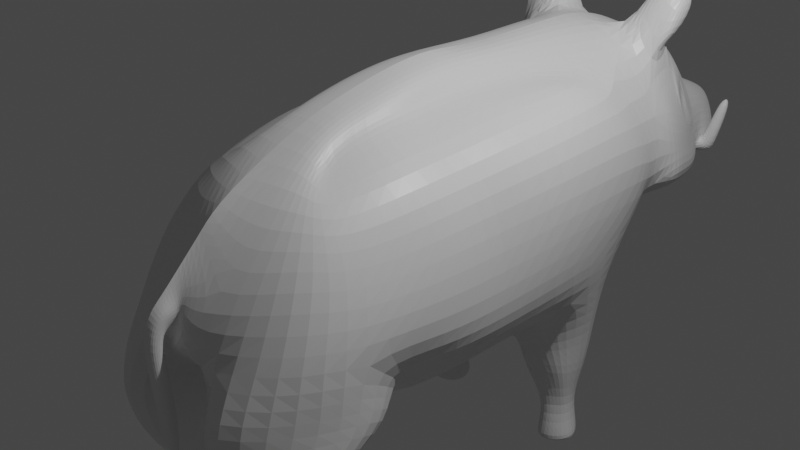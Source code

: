 # Source: pig.blend  (saved by Blender 2.90.8; exported with 4.5.12 LTS)
import bpy
from mathutils import Matrix  # noqa: F401  (used for matrix-valued properties, if any)

bpy.ops.wm.read_factory_settings(use_empty=True)
scene = bpy.context.scene
scene.name = 'Scene'

# ---- collections
col_collection = bpy.data.collections.new('Collection'); scene.collection.children.link(col_collection)

# ---- materials (node trees are filled in below, after node groups)
mat_material = bpy.data.materials.new('Material')
mat_material.alpha_threshold = 0.0
mat_material.use_transparent_shadow = False
mat_material.line_color = (0.0, 0.0, 0.0, 1.0)

# ---- material node trees
mat_material.use_nodes = True; mat_material.node_tree.nodes.clear()
_N = mat_material.node_tree.nodes; _L = mat_material.node_tree.links
n0 = _N.new('ShaderNodeOutputMaterial'); n0.name = 'Material Output'; n0.location = (300, 300)
n1 = _N.new('ShaderNodeBsdfPrincipled'); n1.name = 'Principled BSDF'; n1.location = (10, 300)
n1.distribution = 'GGX'
n1.subsurface_method = 'BURLEY'
n1.inputs[2].default_value = 0.4
n1.inputs[3].default_value = 1.45
n1.inputs[27].default_value = (0.0, 0.0, 0.0, 1.0)
n1.inputs[28].default_value = 1.0
_L.new(n1.outputs[0], n0.inputs[0])
n0.is_active_output = True

# ---- world
world_world = bpy.data.worlds.new('World'); scene.world = world_world
world_world.use_nodes = True; world_world.node_tree.nodes.clear()
_N = world_world.node_tree.nodes; _L = world_world.node_tree.links
n0 = _N.new('ShaderNodeOutputWorld'); n0.name = 'World Output'; n0.location = (300, 300)
n1 = _N.new('ShaderNodeBackground'); n1.name = 'Background'; n1.location = (10, 300)
n1.inputs[0].default_value = (0.05088, 0.05088, 0.05088, 1.0)
_L.new(n1.outputs[0], n0.inputs[0])
n0.is_active_output = True
world_world.color = (0.05088, 0.05088, 0.05088)
world_world.use_sun_shadow = False
world_world.sun_shadow_jitter_overblur = 0.0

# ---- cameras
cam_camera = bpy.data.cameras.new('Camera')
cam_camera.clip_end = 100.0
cam_camera.ortho_scale = 7.314

# ---- lights
light_light = bpy.data.lights.new('Light', 'POINT')
light_light.transmission_factor = 0.0
light_light.energy = 1000.0
light_light.shadow_soft_size = 0.1
light_light.shadow_maximum_resolution = 0.006
light_light.use_absolute_resolution = True

# ---- meshes
me_cube = bpy.data.meshes.new('Cube')
me_cube.from_pydata([(-0.7639, 1.443, 1.343), (-1.078, 2.371, -1.198), (-0.4394, -1.39, 1.065), (-1.082, -0.9721, -0.9475), (-1.344, -0.1629, -0.9214), (0.0, 1.759, -1.553), (-1.267, -1.557, 0.2762), (-1.378, 2.411, 0.3645), (-7.397e-08, -1.229, 1.353), (0.0, -1.66, -1.232), (-0.521, -0.3052, 1.278), (0.0, 1.047, 1.598), (0.0, -0.1501, -1.708), (-1.383, -0.02914, 0.3732), (-2.219e-08, -2.334, 0.6659), (-2.219e-08, -0.1442, 1.639), (-1.181, -0.5365, -0.9655), (0.0, 1.855, -1.51), (-0.9417, -1.64, 0.8531), (-1.18, 2.616, -0.5029), (-0.2842, -1.26, 1.338), (-0.4762, 0.3639, 1.343), (-1.344, 1.41, -0.8759), (-1.424, -1.766, -0.3032), (-1.185, 1.657, 1.263), (-0.2104, -1.413, -1.341), (-0.5043, -0.8553, 1.27), (-0.2569, 1.354, 1.605), (0.0, 2.476, -0.6339), (0.0, 2.403, 1.671), (0.0, -0.948, -1.518), (0.0, 0.7277, -1.752), (-0.431, -0.1384, -1.653), (-1.542, 0.7495, 0.4783), (-1.377, -0.6127, 0.3567), (-1.466, -0.01742, -0.4918), (-1.141, -0.1776, 1.033), (-0.4216, -2.546, 0.1834), (0.0, -2.732, -0.4867), (5.547e-08, -2.118, 0.9014), (5.547e-08, -0.6986, 1.512), (3.698e-09, 0.4016, 1.705), (-0.2987, -0.1518, 1.605), (-0.2872, 0.4216, 1.628), (-0.2638, -2.822, -0.3656), (-1.153, -0.8324, 1.002), (-1.471, -0.8018, -0.4773), (-1.506, 0.913, -0.3874), (-0.5154, 0.9571, -1.592), (-0.6459, -0.7724, -1.603), (-0.2783, 2.249, 1.628), (-0.3038, 2.497, -0.6035), (-1.345, 0.6976, 1.206), (-0.4789, -1.887, 0.9503), (-0.288, -0.6848, 1.485), (-0.6909, 1.655, -3.073), (-0.9818, 1.912, -3.088), (-1.163, 1.687, -2.986), (-0.8172, 1.513, -3.042), (-1.166, -1.89, -2.04), (-1.22, -2.272, -2.105), (-0.7023, -2.159, -2.133), (-0.755, -2.299, -2.358), (-0.7411, 1.33, -2.069), (-0.4843, 1.449, -2.228), (-1.015, 2.161, -2.222), (-1.097, 1.621, -2.103), (-0.4361, -2.932, -1.564), (-0.4681, -1.722, -1.565), (-1.251, -2.023, -1.494), (-1.437, -2.065, -1.255), (-0.3204, -1.535, -1.477), (-1.442, -1.61, -0.937), (-0.3354, -3.272, -0.7936), (-1.224, -1.075, -1.249), (-0.582, -2.708, -1.882), (-1.194, -1.96, -1.713), (-0.5792, -1.959, -1.905), (-1.212, -2.364, -1.659), (-0.2523, 1.64, -1.823), (-1.134, 1.56, -1.635), (-0.5757, 1.198, -1.681), (-1.049, 2.295, -1.692), (-0.856, 1.515, -2.565), (-0.9209, 1.96, -2.599), (-0.7264, 1.628, -2.592), (-1.028, 1.699, -2.574), (-1.263, -1.682, -2.447), (-1.24, -2.0, -2.622), (-0.8555, -1.837, -2.48), (-0.8595, -2.052, -2.697), (-1.406, -1.331, -3.083), (-1.215, -1.744, -3.094), (-1.03, -1.336, -3.087), (-0.9785, -1.703, -3.063), (-0.265, 2.175, -1.413), (-0.3618, -1.325, 1.201), (-0.9632, -0.1702, -1.313), (-1.016, -2.087, 0.4474), (-0.667, -1.102, -1.082), (-0.5427, 1.25, 1.353), (-1.232, 2.812, 0.05536), (-0.4098, -0.2285, 1.441), (-0.3817, 0.3927, 1.486), (-1.175, -2.439, -0.3531), (-0.935, 0.9628, -1.199), (-0.9738, -0.6881, -1.209), (-0.9429, 2.269, 1.229), (-0.8014, 2.667, -0.586), (-0.7103, -1.763, 0.9017), (-0.3962, -0.77, 1.378), (-0.6725, 1.853, -3.047), (-1.006, 1.571, -3.053), (-0.9278, -1.897, -2.104), (-1.033, -2.257, -2.289), (-1.017, 1.417, -2.019), (-0.5204, 1.941, -2.23), (-0.8598, -1.749, -1.568), (-1.151, -2.721, -1.333), (-1.169, -2.628, -0.8597), (-0.8093, -1.361, -1.29), (-0.8584, -1.936, -1.744), (-1.041, -2.492, -1.898), (-0.3643, 1.967, -1.817), (-0.9098, 1.277, -1.642), (-0.9515, 1.64, -2.592), (-0.7259, 1.837, -2.617), (-1.044, -1.647, -2.448), (-1.055, -2.053, -2.656), (-1.205, -1.265, -3.026), (-1.101, -1.775, -3.082), (-0.8088, 1.41, -3.065), (-1.01, 2.029, -2.988), (-0.6086, 1.635, -3.116), (-1.163, 1.687, -2.986), (-1.091, 1.474, -3.011), (-0.5802, 1.941, -3.026), (-1.215, -1.744, -3.094), (-0.9785, -1.703, -3.063), (-1.406, -1.331, -3.083), (-1.03, -1.336, -3.087), (-1.205, -1.265, -3.026), (-1.101, -1.775, -3.082), (3.698e-09, -2.55, 0.4422), (-0.1482, -2.617, 0.2359), (0.0, -2.746, -0.3346), (-0.1718, -2.743, -0.03874), (0.0, -2.701, 0.2845), (-0.1075, -2.699, 0.1308), (0.0, -2.743, -0.2249), (-0.1151, -2.694, -0.00552), (0.0, -2.82, 0.1713), (-0.1156, -2.813, 0.09787), (0.0, -2.791, -0.1806), (-0.08885, -2.756, -0.02716), (0.0, -2.936, 0.05881), (-0.0838, -2.923, 0.006416), (0.0, -2.807, -0.1984), (-0.09412, -2.83, -0.0736), (0.0, -3.013, -0.2181), (-0.07032, -2.992, -0.2353), (0.0, -2.825, -0.2702), (-0.08625, -2.881, -0.2422), (0.0, -2.974, -0.6761), (-0.06337, -2.92, -0.6697), (0.0, -2.781, -0.6913), (-0.05506, -2.846, -0.6626), (0.0, -2.922, -1.128), (-0.0276, -2.848, -1.106), (0.0, -2.747, -1.168), (-0.02333, -2.764, -1.142), (0.0, 4.221, 0.6376), (-0.5278, 4.33, 0.1627), (0.0, 4.134, -0.5882), (0.0, 3.813, 1.13), (-0.4131, 3.798, 1.183), (-0.5741, 4.214, -0.433), (-1.002, 3.69, 0.02681), (-0.9524, 3.307, 0.9921), (-0.8136, 3.682, -0.3967), (0.0, 3.084, -0.6731), (-0.4232, 2.951, -0.6109), (-0.9001, 3.042, -0.3801), (-1.206, 3.01, 0.1756), (0.0, 2.877, 1.593), (-0.4551, 2.905, 1.516), (-0.8885, 2.793, 1.205), (0.0, 5.347, 0.06877), (-0.2256, 5.273, -0.07098), (0.0, 4.957, -0.5312), (-0.3363, 4.954, -0.4327), (-0.5547, 3.572, -0.5444), (-1.084, 3.431, 0.1787), (-0.2554, 4.264, 0.6574), (0.0, 3.956, 0.926), (-0.7779, 4.124, 0.09723), (0.0, 4.745, 0.4161), (-0.2748, 3.783, 1.122), (-0.5213, 3.686, 1.146), (-0.4357, 4.115, 0.8053), (-0.3076, 4.167, -0.5802), (-0.7178, 4.019, -0.4173), (-0.6539, 4.296, -0.2642), (-1.047, 3.807, -0.2739), (-0.997, 3.594, 0.3138), (0.0, 3.367, 1.422), (-0.7777, 3.143, 1.395), (0.0, 3.609, -0.6306), (-0.8869, 3.287, -0.4134), (-0.4492, 3.385, 1.391), (-0.6504, 2.864, 1.381), (-0.597, 3.014, -0.5093), (-1.268, 3.045, -0.1545), (-0.2116, 3.018, -0.642), (-0.2258, 2.891, 1.554), (-1.133, 2.962, 0.6927), (-0.08416, 5.342, 0.06394), (0.0, 5.28, -0.3775), (-0.1911, 4.992, -0.4988), (-0.3189, 5.23, -0.326), (-0.4191, 4.744, 0.1996), (-0.4214, 4.634, -0.4223), (0.0, 4.675, -0.5726), (-0.1813, 4.707, 0.4283), (-0.2448, 4.595, -0.6044), (-0.1233, 5.289, -0.3353), (-0.6147, 3.224, 1.411), (-0.6708, 3.551, -0.4515), (-0.8779, 4.126, -0.2572), (-0.6348, 4.199, 0.4072), (-0.2733, 4.04, 0.8642), (-0.4616, 4.715, -0.2348), (-1.179, 3.394, -0.2241), (-0.2586, 3.613, -0.6049), (-0.2542, 3.359, 1.399), (-1.111, 3.206, 0.5139), (0.0, -2.893, -1.472), (-0.05588, -2.873, -1.494), (0.0, -2.773, -1.498), (-0.06829, -2.789, -1.5), (0.0, 5.34, 0.1682), (-0.2921, 5.266, -0.01283), (-0.3875, 4.938, -0.5474), (0.0, 4.808, -0.5903), (-0.1332, 5.336, 0.1533), (-0.2227, 4.842, -0.5585), (-0.4554, 5.19, -0.3525), (-0.7427, 3.444, 1.114), (-1.059, 3.315, 0.5734), (-0.8577, 3.974, 0.1093), (-0.4823, 3.998, 0.8624), (-0.8804, 3.496, 0.783), (-0.6106, 3.785, 0.9532), (-0.9097, 3.62, 0.4645), (-0.6678, 4.009, 0.4826), (-0.7812, 3.587, 0.9762), (-0.9061, 3.503, 0.5974), (-0.885, 3.781, 0.407), (-0.6174, 3.91, 0.7597), (-0.8253, 3.617, 0.724), (-0.707, 3.744, 0.7986), (-0.8381, 3.671, 0.5844), (-0.7321, 3.842, 0.5923), (-0.7818, 3.657, 0.8087), (-0.8366, 3.62, 0.6427), (-0.8273, 3.742, 0.5592), (-0.71, 3.798, 0.7138), (-0.8, 3.624, 0.7299), (-0.6817, 3.75, 0.8045), (-0.8128, 3.678, 0.5903), (-0.7068, 3.849, 0.5982), (-0.7565, 3.664, 0.8146), (-0.8112, 3.627, 0.6486), (-0.802, 3.749, 0.5651), (-0.6847, 3.805, 0.7197), (-0.5485, 4.721, -0.4286), (-0.4581, 4.716, -0.2756), (-0.6118, 4.904, -0.5), (-0.446, 4.982, -0.373), (-0.5936, 4.746, -0.3376), (-0.4629, 4.861, -0.2094), (-0.6776, 4.869, -0.3198), (-0.4735, 4.998, -0.3232), (-0.6578, 4.898, 0.2689), (-0.5504, 4.957, 0.2313), (-0.7505, 5.005, 0.2483), (-0.65, 5.074, 0.2627), (-0.6344, 3.241, 2.106), (-0.9292, 3.173, 2.058), (-0.9497, 3.455, 1.987), (-0.6831, 3.655, 1.996), (-0.7889, 3.145, 2.204), (-0.8564, 3.462, 2.122), (-1.031, 2.891, 1.471), (-1.019, 3.237, 1.474), (-1.037, 3.175, 1.862), (-1.012, 3.51, 1.847), (-0.1274, 5.056, -0.2155), (-0.2768, 5.016, -0.1858), (-0.1007, 5.092, 0.05709), (-0.1973, 5.045, -0.03504)], [], [(110, 26, 2, 96), (109, 96, 2, 18), (52, 21, 0, 24), (235, 206, 178, 248, 204), (50, 27, 11, 29), (49, 30, 9, 25), (48, 31, 12, 32), (47, 33, 7, 19), (46, 34, 13, 35), (45, 26, 10, 36), (104, 98, 6, 23), (103, 21, 10, 102), (41, 43, 42, 15), (11, 27, 43, 41), (100, 0, 21, 103), (77, 75, 62, 61), (9, 38, 44, 25), (37, 44, 146, 144), (34, 45, 36, 13), (6, 18, 45, 34), (18, 2, 26, 45), (16, 46, 35, 4), (3, 23, 46, 16), (23, 6, 34, 46), (22, 47, 19, 1), (4, 35, 47, 22), (35, 13, 33, 47), (133, 131, 58, 55), (105, 48, 32, 97), (17, 5, 31, 48), (106, 49, 25, 99), (97, 32, 49, 106), (32, 12, 30, 49), (234, 205, 174, 197), (233, 191, 176, 200), (107, 100, 27, 50), (17, 51, 28, 5), (95, 108, 51, 17), (232, 192, 177, 203), (33, 52, 24, 7), (13, 36, 52, 33), (36, 10, 21, 52), (98, 109, 18, 6), (14, 39, 53, 37), (39, 8, 20, 53), (40, 54, 20, 8), (15, 42, 54, 40), (102, 10, 26, 110), (111, 55, 58, 112), (134, 132, 56, 57), (136, 133, 55, 111), (135, 134, 57, 112), (113, 61, 89, 127), (78, 76, 59, 60), (122, 78, 60, 114), (121, 77, 61, 113), (124, 80, 66, 115), (123, 79, 64, 116), (80, 82, 65, 66), (79, 81, 63, 64), (120, 71, 68, 117), (119, 72, 70, 118), (72, 74, 69, 70), (71, 73, 67, 68), (25, 44, 73, 71), (23, 3, 74, 72), (104, 23, 72, 119), (99, 25, 71, 120), (117, 68, 77, 121), (118, 70, 78, 122), (70, 69, 76, 78), (68, 67, 75, 77), (17, 48, 81, 79), (22, 1, 82, 80), (95, 17, 79, 123), (105, 22, 80, 124), (115, 66, 86, 125), (116, 64, 85, 126), (66, 65, 84, 86), (64, 63, 83, 85), (142, 137, 92, 130), (114, 60, 88, 128), (60, 59, 87, 88), (61, 62, 90, 89), (129, 130, 92, 91), (137, 139, 91, 92), (140, 138, 94, 93), (141, 140, 93, 129), (139, 141, 129, 91), (93, 94, 130, 129), (62, 114, 128, 90), (138, 142, 130, 94), (65, 116, 126, 84), (63, 115, 125, 83), (48, 105, 124, 81), (1, 95, 123, 82), (67, 118, 122, 75), (69, 117, 121, 76), (3, 99, 120, 74), (44, 104, 119, 73), (73, 119, 118, 67), (74, 120, 117, 69), (82, 123, 116, 65), (81, 124, 115, 63), (76, 121, 113, 59), (75, 122, 114, 62), (59, 113, 127, 87), (131, 135, 112, 58), (132, 136, 111, 56), (56, 111, 112, 57), (42, 102, 110, 54), (37, 53, 109, 98), (19, 7, 101, 108), (1, 19, 108, 95), (24, 0, 100, 107), (7, 24, 107, 101), (4, 97, 106, 16), (16, 106, 99, 3), (22, 105, 97, 4), (27, 100, 103, 43), (43, 103, 102, 42), (44, 37, 98, 104), (53, 20, 96, 109), (54, 110, 96, 20), (84, 126, 136, 132), (83, 125, 135, 131), (125, 86, 134, 135), (126, 85, 133, 136), (86, 84, 132, 134), (85, 83, 131, 133), (90, 128, 142, 138), (87, 127, 141, 139), (127, 89, 140, 141), (89, 90, 138, 140), (88, 87, 139, 137), (128, 88, 137, 142), (146, 145, 149, 150), (14, 37, 144, 143), (44, 38, 145, 146), (150, 149, 153, 154), (143, 144, 148, 147), (144, 146, 150, 148), (152, 154, 158, 156), (147, 148, 152, 151), (148, 150, 154, 152), (156, 158, 162, 160), (154, 153, 157, 158), (151, 152, 156, 155), (162, 161, 165, 166), (158, 157, 161, 162), (155, 156, 160, 159), (166, 165, 169, 170), (159, 160, 164, 163), (160, 162, 166, 164), (170, 169, 238, 239), (163, 164, 168, 167), (164, 166, 170, 168), (246, 241, 188, 219), (230, 197, 174, 194), (229, 250, 198, 175, 199), (228, 195, 172, 202), (227, 208, 179, 201), (226, 209, 175, 198), (107, 50, 185, 210, 186), (51, 108, 182, 211, 181), (108, 101, 183, 212, 182), (28, 51, 181, 213, 180), (50, 29, 184, 214, 185), (101, 107, 186, 215, 183), (225, 216, 187, 217), (245, 242, 190, 218), (244, 240, 187, 216), (241, 244, 216, 188), (172, 193, 223, 220), (193, 171, 196, 223), (243, 245, 218, 189), (173, 200, 224, 222), (200, 176, 221, 224), (218, 225, 217, 189), (190, 219, 225, 218), (188, 216, 299, 300), (206, 226, 198, 247, 178), (209, 226, 292, 290), (185, 209, 290, 287), (191, 227, 201, 176), (181, 211, 227, 191), (211, 182, 208, 227), (201, 228, 202, 176), (179, 203, 228, 201), (203, 177, 195, 228), (195, 229, 199, 172), (177, 204, 249, 229, 195), (198, 250, 258, 252), (193, 230, 194, 171), (172, 199, 230, 193), (199, 175, 197, 230), (242, 246, 219, 190), (176, 202, 231, 221), (202, 172, 220, 231), (208, 232, 203, 179), (182, 212, 232, 208), (212, 183, 192, 232), (207, 233, 200, 173), (180, 213, 233, 207), (213, 181, 191, 233), (209, 234, 197, 175), (185, 214, 234, 209), (214, 184, 205, 234), (192, 235, 204, 177), (183, 215, 235, 192), (215, 186, 206, 235), (238, 236, 237, 239), (168, 170, 239, 237), (167, 168, 237, 236), (246, 242, 277, 278), (222, 224, 245, 243), (220, 223, 244, 241), (223, 196, 240, 244), (224, 221, 242, 245), (231, 220, 241, 246), (178, 247, 255, 251), (249, 204, 253, 257), (247, 198, 252, 255), (248, 178, 251, 256), (250, 229, 254, 258), (204, 248, 256, 253), (229, 249, 257, 254), (253, 256, 264, 261), (265, 261, 269, 273), (258, 254, 262, 266), (252, 258, 266, 260), (256, 251, 259, 264), (255, 252, 260, 263), (254, 257, 265, 262), (257, 253, 261, 265), (251, 255, 263, 259), (270, 273, 269, 272, 267, 271, 268, 274), (259, 263, 271, 267), (261, 264, 272, 269), (266, 262, 270, 274), (260, 266, 274, 268), (264, 259, 267, 272), (263, 260, 268, 271), (262, 265, 273, 270), (278, 277, 281, 282), (242, 221, 275, 277), (221, 231, 276, 275), (231, 246, 278, 276), (280, 282, 286, 284), (275, 276, 280, 279), (276, 278, 282, 280), (277, 275, 279, 281), (283, 284, 286, 285), (281, 279, 283, 285), (282, 281, 285, 286), (279, 280, 284, 283), (288, 291, 292, 289), (291, 287, 290, 292), (210, 185, 287, 291), (186, 288, 295, 293), (226, 206, 289, 292), (186, 210, 291, 288), (294, 293, 295, 296), (288, 289, 296, 295), (206, 186, 293, 294), (289, 206, 294, 296), (298, 300, 299, 297), (216, 225, 297, 299), (225, 219, 298, 297), (219, 188, 300, 298)])
_uv = me_cube.uv_layers.new(name='UVMap')
_uv.uv.foreach_set('vector', [0.8438, 0.6875, 0.875, 0.6875, 0.875, 0.75, 0.8438, 0.75, 0.5625, 0.9688, 0.625, 0.9688, 0.625, 1.0, 0.5625, 1.0, 0.5625, 0.1875, 0.625, 0.1875, 0.625, 0.25, 0.5625, 0.25, 0.5312, 0.2812, 0.5625, 0.2812, 0.5625, 0.2812, 0.5469, 0.2812, 0.5312, 0.2812, 0.5625, 0.3125, 0.625, 0.3125, 0.625, 0.375, 0.5625, 0.375, 0.1875, 0.6875, 0.25, 0.6875, 0.25, 0.75, 0.1875, 0.75, 0.1875, 0.5625, 0.25, 0.5625, 0.25, 0.625, 0.1875, 0.625, 0.4375, 0.1875, 0.5, 0.1875, 0.5, 0.25, 0.4375, 0.25, 0.4375, 0.0625, 0.5, 0.0625, 0.5, 0.125, 0.4375, 0.125, 0.5625, 0.0625, 0.625, 0.0625, 0.625, 0.125, 0.5625, 0.125, 0.4375, 0.9688, 0.5, 0.9688, 0.5, 1.0, 0.4375, 1.0, 0.8438, 0.5625, 0.875, 0.5625, 0.875, 0.625, 0.8438, 0.625, 0.75, 0.5625, 0.8125, 0.5625, 0.8125, 0.625, 0.75, 0.625, 0.75, 0.5, 0.8125, 0.5, 0.8125, 0.5625, 0.75, 0.5625, 0.8438, 0.5, 0.875, 0.5, 0.875, 0.5625, 0.8438, 0.5625, 0.375, 0.9375, 0.4375, 0.9375, 0.4375, 0.9375, 0.375, 0.9375, 0.375, 0.875, 0.4375, 0.875, 0.4375, 0.9375, 0.375, 0.9375, 0.5, 0.9375, 0.4375, 0.9375, 0.4375, 0.9375, 0.5, 0.9375, 0.5, 0.0625, 0.5625, 0.0625, 0.5625, 0.125, 0.5, 0.125, 0.5, 0.0, 0.5625, 0.0, 0.5625, 0.0625, 0.5, 0.0625, 0.5625, 0.0, 0.625, 0.0, 0.625, 0.0625, 0.5625, 0.0625, 0.375, 0.0625, 0.4375, 0.0625, 0.4375, 0.125, 0.375, 0.125, 0.375, 0.0, 0.4375, 0.0, 0.4375, 0.0625, 0.375, 0.0625, 0.4375, 0.0, 0.5, 0.0, 0.5, 0.0625, 0.4375, 0.0625, 0.375, 0.1875, 0.4375, 0.1875, 0.4375, 0.25, 0.375, 0.25, 0.375, 0.125, 0.4375, 0.125, 0.4375, 0.1875, 0.375, 0.1875, 0.4375, 0.125, 0.5, 0.125, 0.5, 0.1875, 0.4375, 0.1875, 0.1875, 0.5, 0.1875, 0.5625, 0.1875, 0.5625, 0.1875, 0.5, 0.1562, 0.5625, 0.1875, 0.5625, 0.1875, 0.625, 0.1562, 0.625, 0.1875, 0.5, 0.25, 0.5, 0.25, 0.5625, 0.1875, 0.5625, 0.1562, 0.6875, 0.1875, 0.6875, 0.1875, 0.75, 0.1562, 0.75, 0.1562, 0.625, 0.1875, 0.625, 0.1875, 0.6875, 0.1562, 0.6875, 0.1875, 0.625, 0.25, 0.625, 0.25, 0.6875, 0.1875, 0.6875, 0.5625, 0.3438, 0.5625, 0.375, 0.5625, 0.375, 0.5625, 0.3438, 0.4375, 0.3438, 0.4375, 0.3125, 0.4375, 0.3125, 0.4375, 0.3438, 0.5625, 0.2812, 0.625, 0.2812, 0.625, 0.3125, 0.5625, 0.3125, 0.375, 0.3125, 0.4375, 0.3125, 0.4375, 0.375, 0.375, 0.375, 0.375, 0.2812, 0.4375, 0.2812, 0.4375, 0.3125, 0.375, 0.3125, 0.4688, 0.2812, 0.5, 0.2812, 0.5, 0.2812, 0.4688, 0.2812, 0.5, 0.1875, 0.5625, 0.1875, 0.5625, 0.25, 0.5, 0.25, 0.5, 0.125, 0.5625, 0.125, 0.5625, 0.1875, 0.5, 0.1875, 0.5625, 0.125, 0.625, 0.125, 0.625, 0.1875, 0.5625, 0.1875, 0.5, 0.9688, 0.5625, 0.9688, 0.5625, 1.0, 0.5, 1.0, 0.5, 0.875, 0.5625, 0.875, 0.5625, 0.9375, 0.5, 0.9375, 0.5625, 0.875, 0.625, 0.875, 0.625, 0.9375, 0.5625, 0.9375, 0.75, 0.6875, 0.8125, 0.6875, 0.8125, 0.75, 0.75, 0.75, 0.75, 0.625, 0.8125, 0.625, 0.8125, 0.6875, 0.75, 0.6875, 0.8438, 0.625, 0.875, 0.625, 0.875, 0.6875, 0.8438, 0.6875, 0.1562, 0.5, 0.1875, 0.5, 0.1875, 0.5625, 0.1562, 0.5625, 0.375, 0.1875, 0.375, 0.25, 0.375, 0.25, 0.375, 0.1875, 0.375, 0.2812, 0.375, 0.3125, 0.375, 0.3125, 0.375, 0.2812, 0.1562, 0.5625, 0.125, 0.5625, 0.125, 0.5625, 0.1562, 0.5625, 0.1562, 0.75, 0.1875, 0.75, 0.1875, 0.75, 0.1562, 0.75, 0.4375, 0.0, 0.375, 0.0, 0.375, 0.0, 0.4375, 0.0, 0.4375, 0.9688, 0.4375, 1.0, 0.4375, 1.0, 0.4375, 0.9688, 0.1562, 0.75, 0.1875, 0.75, 0.1875, 0.75, 0.1562, 0.75, 0.1562, 0.5625, 0.125, 0.5625, 0.125, 0.5625, 0.1562, 0.5625, 0.375, 0.2812, 0.375, 0.3125, 0.375, 0.3125, 0.375, 0.2812, 0.375, 0.1875, 0.375, 0.25, 0.375, 0.25, 0.375, 0.1875, 0.1875, 0.5, 0.1875, 0.5625, 0.1875, 0.5625, 0.1875, 0.5, 0.1562, 0.75, 0.1875, 0.75, 0.1875, 0.75, 0.1562, 0.75, 0.4375, 0.9688, 0.4375, 1.0, 0.4375, 1.0, 0.4375, 0.9688, 0.4375, 0.0, 0.375, 0.0, 0.375, 0.0, 0.4375, 0.0, 0.375, 0.9375, 0.4375, 0.9375, 0.4375, 0.9375, 0.375, 0.9375, 0.375, 0.9375, 0.4375, 0.9375, 0.4375, 0.9375, 0.375, 0.9375, 0.4375, 0.0, 0.375, 0.0, 0.375, 0.0, 0.4375, 0.0, 0.4375, 0.9688, 0.4375, 1.0, 0.4375, 1.0, 0.4375, 0.9688, 0.1562, 0.75, 0.1875, 0.75, 0.1875, 0.75, 0.1562, 0.75, 0.1562, 0.75, 0.1875, 0.75, 0.1875, 0.75, 0.1562, 0.75, 0.4375, 0.9688, 0.4375, 1.0, 0.4375, 1.0, 0.4375, 0.9688, 0.4375, 0.0, 0.375, 0.0, 0.375, 0.0, 0.4375, 0.0, 0.375, 0.9375, 0.4375, 0.9375, 0.4375, 0.9375, 0.375, 0.9375, 0.1875, 0.5, 0.1875, 0.5625, 0.1875, 0.5625, 0.1875, 0.5, 0.375, 0.1875, 0.375, 0.25, 0.375, 0.25, 0.375, 0.1875, 0.375, 0.2812, 0.375, 0.3125, 0.375, 0.3125, 0.375, 0.2812, 0.1562, 0.5625, 0.125, 0.5625, 0.125, 0.5625, 0.1562, 0.5625, 0.1562, 0.5625, 0.125, 0.5625, 0.125, 0.5625, 0.1562, 0.5625, 0.375, 0.2812, 0.375, 0.3125, 0.375, 0.3125, 0.375, 0.2812, 0.375, 0.1875, 0.375, 0.25, 0.375, 0.25, 0.375, 0.1875, 0.1875, 0.5, 0.1875, 0.5625, 0.1875, 0.5625, 0.1875, 0.5, 0.4375, 0.9688, 0.4375, 1.0, 0.4375, 1.0, 0.4375, 0.9688, 0.4375, 0.9688, 0.4375, 1.0, 0.4375, 1.0, 0.4375, 0.9688, 0.4375, 0.0, 0.375, 0.0, 0.375, 0.0, 0.4375, 0.0, 0.375, 0.9375, 0.4375, 0.9375, 0.4375, 0.9375, 0.375, 0.9375, 0.375, 0.9688, 0.4375, 0.9688, 0.4375, 1.0, 0.375, 1.0, 0.4375, 0.0, 0.375, 0.0, 0.375, 0.0, 0.4375, 0.0, 0.375, 0.9375, 0.4375, 0.9375, 0.4375, 0.9375, 0.375, 0.9375, 0.1562, 0.75, 0.1875, 0.75, 0.1875, 0.75, 0.1562, 0.75, 0.125, 0.75, 0.1562, 0.75, 0.1562, 0.75, 0.125, 0.75, 0.375, 0.9375, 0.4375, 0.9375, 0.4375, 0.9688, 0.375, 0.9688, 0.4375, 0.9375, 0.4375, 0.9688, 0.4375, 0.9688, 0.4375, 0.9375, 0.4375, 0.9375, 0.4375, 0.9688, 0.4375, 0.9688, 0.4375, 0.9375, 0.375, 0.25, 0.375, 0.2812, 0.375, 0.2812, 0.375, 0.25, 0.1875, 0.5625, 0.1562, 0.5625, 0.1562, 0.5625, 0.1875, 0.5625, 0.1875, 0.5625, 0.1562, 0.5625, 0.1562, 0.5625, 0.1875, 0.5625, 0.375, 0.25, 0.375, 0.2812, 0.375, 0.2812, 0.375, 0.25, 0.4375, 0.9375, 0.4375, 0.9688, 0.4375, 0.9688, 0.4375, 0.9375, 0.125, 0.75, 0.1562, 0.75, 0.1562, 0.75, 0.125, 0.75, 0.125, 0.75, 0.1562, 0.75, 0.1562, 0.75, 0.125, 0.75, 0.4375, 0.9375, 0.4375, 0.9688, 0.4375, 0.9688, 0.4375, 0.9375, 0.4375, 0.9375, 0.4375, 0.9688, 0.4375, 0.9688, 0.4375, 0.9375, 0.125, 0.75, 0.1562, 0.75, 0.1562, 0.75, 0.125, 0.75, 0.375, 0.25, 0.375, 0.2812, 0.375, 0.2812, 0.375, 0.25, 0.1875, 0.5625, 0.1562, 0.5625, 0.1562, 0.5625, 0.1875, 0.5625, 0.125, 0.75, 0.1562, 0.75, 0.1562, 0.75, 0.125, 0.75, 0.4375, 0.9375, 0.4375, 0.9688, 0.4375, 0.9688, 0.4375, 0.9375, 0.125, 0.75, 0.1562, 0.75, 0.1562, 0.75, 0.125, 0.75, 0.1875, 0.5625, 0.1562, 0.5625, 0.1562, 0.5625, 0.1875, 0.5625, 0.375, 0.25, 0.375, 0.2812, 0.375, 0.2812, 0.375, 0.25, 0.125, 0.5, 0.1562, 0.5, 0.1562, 0.5625, 0.125, 0.5625, 0.8125, 0.625, 0.8438, 0.625, 0.8438, 0.6875, 0.8125, 0.6875, 0.5, 0.9375, 0.5625, 0.9375, 0.5625, 0.9688, 0.5, 0.9688, 0.4375, 0.25, 0.5, 0.25, 0.5, 0.2812, 0.4375, 0.2812, 0.375, 0.25, 0.4375, 0.25, 0.4375, 0.2812, 0.375, 0.2812, 0.5625, 0.25, 0.625, 0.25, 0.625, 0.2812, 0.5625, 0.2812, 0.5, 0.25, 0.5625, 0.25, 0.5625, 0.2812, 0.5, 0.2812, 0.125, 0.625, 0.1562, 0.625, 0.1562, 0.6875, 0.125, 0.6875, 0.125, 0.6875, 0.1562, 0.6875, 0.1562, 0.75, 0.125, 0.75, 0.125, 0.5625, 0.1562, 0.5625, 0.1562, 0.625, 0.125, 0.625, 0.8125, 0.5, 0.8438, 0.5, 0.8438, 0.5625, 0.8125, 0.5625, 0.8125, 0.5625, 0.8438, 0.5625, 0.8438, 0.625, 0.8125, 0.625, 0.4375, 0.9375, 0.5, 0.9375, 0.5, 0.9688, 0.4375, 0.9688, 0.5625, 0.9375, 0.625, 0.9375, 0.625, 0.9688, 0.5625, 0.9688, 0.8125, 0.6875, 0.8438, 0.6875, 0.8438, 0.75, 0.8125, 0.75, 0.375, 0.25, 0.375, 0.2812, 0.375, 0.2812, 0.375, 0.25, 0.1875, 0.5625, 0.1562, 0.5625, 0.1562, 0.5625, 0.1875, 0.5625, 0.1562, 0.5625, 0.125, 0.5625, 0.125, 0.5625, 0.1562, 0.5625, 0.375, 0.2812, 0.375, 0.3125, 0.375, 0.3125, 0.375, 0.2812, 0.375, 0.1875, 0.375, 0.25, 0.375, 0.25, 0.375, 0.1875, 0.1875, 0.5, 0.1875, 0.5625, 0.1875, 0.5625, 0.1875, 0.5, 0.4375, 0.9375, 0.4375, 0.9688, 0.4375, 0.9688, 0.4375, 0.9375, 0.125, 0.75, 0.1562, 0.75, 0.1562, 0.75, 0.125, 0.75, 0.1562, 0.75, 0.1875, 0.75, 0.1875, 0.75, 0.1562, 0.75, 0.375, 0.9375, 0.4375, 0.9375, 0.4375, 0.9375, 0.375, 0.9375, 0.4375, 0.0, 0.375, 0.0, 0.375, 0.0, 0.4375, 0.0, 0.4375, 0.9688, 0.4375, 1.0, 0.4375, 1.0, 0.4375, 0.9688, 0.4375, 0.9375, 0.4375, 0.875, 0.4375, 0.875, 0.4375, 0.9375, 0.5, 0.875, 0.5, 0.9375, 0.5, 0.9375, 0.5, 0.875, 0.4375, 0.9375, 0.4375, 0.875, 0.4375, 0.875, 0.4375, 0.9375, 0.4375, 0.9375, 0.4375, 0.875, 0.4375, 0.875, 0.4375, 0.9375, 0.5, 0.875, 0.5, 0.9375, 0.5, 0.9375, 0.5, 0.875, 0.5, 0.9375, 0.4375, 0.9375, 0.4375, 0.9375, 0.5, 0.9375, 0.5, 0.9375, 0.4375, 0.9375, 0.4375, 0.9375, 0.5, 0.9375, 0.5, 0.875, 0.5, 0.9375, 0.5, 0.9375, 0.5, 0.875, 0.5, 0.9375, 0.4375, 0.9375, 0.4375, 0.9375, 0.5, 0.9375, 0.5, 0.9375, 0.4375, 0.9375, 0.4375, 0.9375, 0.5, 0.9375, 0.4375, 0.9375, 0.4375, 0.875, 0.4375, 0.875, 0.4375, 0.9375, 0.5, 0.875, 0.5, 0.9375, 0.5, 0.9375, 0.5, 0.875, 0.4375, 0.9375, 0.4375, 0.875, 0.4375, 0.875, 0.4375, 0.9375, 0.4375, 0.9375, 0.4375, 0.875, 0.4375, 0.875, 0.4375, 0.9375, 0.5, 0.875, 0.5, 0.9375, 0.5, 0.9375, 0.5, 0.875, 0.4375, 0.9375, 0.4375, 0.875, 0.4375, 0.875, 0.4375, 0.9375, 0.5, 0.875, 0.5, 0.9375, 0.5, 0.9375, 0.5, 0.875, 0.5, 0.9375, 0.4375, 0.9375, 0.4375, 0.9375, 0.5, 0.9375, 0.4375, 0.9375, 0.4375, 0.875, 0.4375, 0.875, 0.4375, 0.9375, 0.5, 0.875, 0.5, 0.9375, 0.5, 0.9375, 0.5, 0.875, 0.5, 0.9375, 0.4375, 0.9375, 0.4375, 0.9375, 0.5, 0.9375, 0.4688, 0.3125, 0.5, 0.3125, 0.5, 0.3125, 0.4688, 0.3125, 0.5312, 0.3438, 0.5625, 0.3438, 0.5625, 0.375, 0.5312, 0.375, 0.5312, 0.2969, 0.5469, 0.2969, 0.5625, 0.2969, 0.5625, 0.3125, 0.5312, 0.3125, 0.4688, 0.2969, 0.5, 0.2969, 0.5, 0.3125, 0.4688, 0.3125, 0.4375, 0.2969, 0.4375, 0.2812, 0.4375, 0.2812, 0.4375, 0.2969, 0.5625, 0.2969, 0.5625, 0.3125, 0.5625, 0.3125, 0.5625, 0.2969, 0.5625, 0.2812, 0.5625, 0.3125, 0.5625, 0.3125, 0.5625, 0.2969, 0.5625, 0.2812, 0.4375, 0.3125, 0.4375, 0.2812, 0.4375, 0.2812, 0.4375, 0.2969, 0.4375, 0.3125, 0.4375, 0.2812, 0.5, 0.2812, 0.5, 0.2812, 0.4688, 0.2812, 0.4375, 0.2812, 0.4375, 0.375, 0.4375, 0.3125, 0.4375, 0.3125, 0.4375, 0.3438, 0.4375, 0.375, 0.5625, 0.3125, 0.5625, 0.375, 0.5625, 0.375, 0.5625, 0.3438, 0.5625, 0.3125, 0.5, 0.2812, 0.5625, 0.2812, 0.5625, 0.2812, 0.5312, 0.2812, 0.5, 0.2812, 0.4688, 0.3438, 0.5, 0.3438, 0.5, 0.375, 0.4688, 0.375, 0.4375, 0.3438, 0.4375, 0.3125, 0.4375, 0.3125, 0.4375, 0.3438, 0.5, 0.3438, 0.5, 0.375, 0.5, 0.375, 0.5, 0.3438, 0.5, 0.3125, 0.5, 0.3438, 0.5, 0.3438, 0.5, 0.3125, 0.5, 0.3125, 0.5, 0.3438, 0.5, 0.3438, 0.5, 0.3125, 0.5, 0.3438, 0.5, 0.375, 0.5, 0.375, 0.5, 0.3438, 0.4375, 0.375, 0.4375, 0.3438, 0.4375, 0.3438, 0.4375, 0.375, 0.4375, 0.375, 0.4375, 0.3438, 0.4375, 0.3438, 0.4375, 0.375, 0.4375, 0.3438, 0.4375, 0.3125, 0.4375, 0.3125, 0.4375, 0.3438, 0.4375, 0.3438, 0.4688, 0.3438, 0.4688, 0.375, 0.4375, 0.375, 0.4375, 0.3125, 0.4688, 0.3125, 0.4688, 0.3438, 0.4375, 0.3438, 0.5, 0.3125, 0.5, 0.3438, 0.5, 0.3438, 0.5, 0.3125, 0.5625, 0.2812, 0.5625, 0.2969, 0.5625, 0.2969, 0.5625, 0.2891, 0.5625, 0.2812, 0.5625, 0.3125, 0.5625, 0.2969, 0.5625, 0.2969, 0.5625, 0.3125, 0.5625, 0.3125, 0.5625, 0.3125, 0.5625, 0.3125, 0.5625, 0.3125, 0.4375, 0.3125, 0.4375, 0.2969, 0.4375, 0.2969, 0.4375, 0.3125, 0.4375, 0.3125, 0.4375, 0.2969, 0.4375, 0.2969, 0.4375, 0.3125, 0.4375, 0.2969, 0.4375, 0.2812, 0.4375, 0.2812, 0.4375, 0.2969, 0.4375, 0.2969, 0.4688, 0.2969, 0.4688, 0.3125, 0.4375, 0.3125, 0.4375, 0.2812, 0.4688, 0.2812, 0.4688, 0.2969, 0.4375, 0.2969, 0.4688, 0.2812, 0.5, 0.2812, 0.5, 0.2969, 0.4688, 0.2969, 0.5, 0.2969, 0.5312, 0.2969, 0.5312, 0.3125, 0.5, 0.3125, 0.5, 0.2812, 0.5312, 0.2812, 0.5312, 0.2891, 0.5312, 0.2969, 0.5, 0.2969, 0.5625, 0.2969, 0.5469, 0.2969, 0.5469, 0.2969, 0.5625, 0.2969, 0.5, 0.3438, 0.5312, 0.3438, 0.5312, 0.375, 0.5, 0.375, 0.5, 0.3125, 0.5312, 0.3125, 0.5312, 0.3438, 0.5, 0.3438, 0.5312, 0.3125, 0.5625, 0.3125, 0.5625, 0.3438, 0.5312, 0.3438, 0.4375, 0.3125, 0.4688, 0.3125, 0.4688, 0.3125, 0.4375, 0.3125, 0.4375, 0.3125, 0.4688, 0.3125, 0.4688, 0.3125, 0.4375, 0.3125, 0.4688, 0.3125, 0.5, 0.3125, 0.5, 0.3125, 0.4688, 0.3125, 0.4375, 0.2812, 0.4688, 0.2812, 0.4688, 0.2812, 0.4375, 0.2812, 0.4375, 0.2812, 0.4688, 0.2812, 0.4688, 0.2812, 0.4375, 0.2812, 0.4688, 0.2812, 0.5, 0.2812, 0.5, 0.2812, 0.4688, 0.2812, 0.4375, 0.375, 0.4375, 0.3438, 0.4375, 0.3438, 0.4375, 0.375, 0.4375, 0.375, 0.4375, 0.3438, 0.4375, 0.3438, 0.4375, 0.375, 0.4375, 0.3438, 0.4375, 0.3125, 0.4375, 0.3125, 0.4375, 0.3438, 0.5625, 0.3125, 0.5625, 0.3438, 0.5625, 0.3438, 0.5625, 0.3125, 0.5625, 0.3125, 0.5625, 0.3438, 0.5625, 0.3438, 0.5625, 0.3125, 0.5625, 0.3438, 0.5625, 0.375, 0.5625, 0.375, 0.5625, 0.3438, 0.5, 0.2812, 0.5312, 0.2812, 0.5312, 0.2812, 0.5, 0.2812, 0.5, 0.2812, 0.5312, 0.2812, 0.5312, 0.2812, 0.5, 0.2812, 0.5312, 0.2812, 0.5625, 0.2812, 0.5625, 0.2812, 0.5312, 0.2812, 0.4375, 0.875, 0.5, 0.875, 0.5, 0.9375, 0.4375, 0.9375, 0.5, 0.9375, 0.4375, 0.9375, 0.4375, 0.9375, 0.5, 0.9375, 0.5, 0.875, 0.5, 0.9375, 0.5, 0.9375, 0.5, 0.875, 0.4688, 0.3125, 0.4375, 0.3125, 0.4375, 0.3125, 0.4688, 0.3125, 0.4375, 0.375, 0.4375, 0.3438, 0.4375, 0.3438, 0.4375, 0.375, 0.5, 0.3125, 0.5, 0.3438, 0.5, 0.3438, 0.5, 0.3125, 0.5, 0.3438, 0.5, 0.375, 0.5, 0.375, 0.5, 0.3438, 0.4375, 0.3438, 0.4375, 0.3125, 0.4375, 0.3125, 0.4375, 0.3438, 0.4688, 0.3125, 0.5, 0.3125, 0.5, 0.3125, 0.4688, 0.3125, 0.5625, 0.2812, 0.5625, 0.2891, 0.5625, 0.2891, 0.5625, 0.2812, 0.5312, 0.2891, 0.5312, 0.2812, 0.5312, 0.2812, 0.5312, 0.2891, 0.5625, 0.2891, 0.5625, 0.2969, 0.5625, 0.2969, 0.5625, 0.2891, 0.5469, 0.2812, 0.5625, 0.2812, 0.5625, 0.2812, 0.5469, 0.2812, 0.5469, 0.2969, 0.5312, 0.2969, 0.5312, 0.2969, 0.5469, 0.2969, 0.5312, 0.2812, 0.5469, 0.2812, 0.5469, 0.2812, 0.5312, 0.2812, 0.5312, 0.2969, 0.5312, 0.2891, 0.5312, 0.2891, 0.5312, 0.2969, 0.5312, 0.2812, 0.5469, 0.2812, 0.5469, 0.2812, 0.5312, 0.2812, 0.5312, 0.2891, 0.5312, 0.2812, 0.5312, 0.2812, 0.5312, 0.2891, 0.5469, 0.2969, 0.5312, 0.2969, 0.5312, 0.2969, 0.5469, 0.2969, 0.5625, 0.2969, 0.5469, 0.2969, 0.5469, 0.2969, 0.5625, 0.2969, 0.5469, 0.2812, 0.5625, 0.2812, 0.5625, 0.2812, 0.5469, 0.2812, 0.5625, 0.2891, 0.5625, 0.2969, 0.5625, 0.2969, 0.5625, 0.2891, 0.5312, 0.2969, 0.5312, 0.2891, 0.5312, 0.2891, 0.5312, 0.2969, 0.5312, 0.2891, 0.5312, 0.2812, 0.5312, 0.2812, 0.5312, 0.2891, 0.5625, 0.2812, 0.5625, 0.2891, 0.5625, 0.2891, 0.5625, 0.2812, 0.5312, 0.2969, 0.5312, 0.2891, 0.5312, 0.2812, 0.5469, 0.2812, 0.5625, 0.2812, 0.5625, 0.2891, 0.5625, 0.2969, 0.5469, 0.2969, 0.5625, 0.2812, 0.5625, 0.2891, 0.5625, 0.2891, 0.5625, 0.2812, 0.5312, 0.2812, 0.5469, 0.2812, 0.5469, 0.2812, 0.5312, 0.2812, 0.5469, 0.2969, 0.5312, 0.2969, 0.5312, 0.2969, 0.5469, 0.2969, 0.5625, 0.2969, 0.5469, 0.2969, 0.5469, 0.2969, 0.5625, 0.2969, 0.5469, 0.2812, 0.5625, 0.2812, 0.5625, 0.2812, 0.5469, 0.2812, 0.5625, 0.2891, 0.5625, 0.2969, 0.5625, 0.2969, 0.5625, 0.2891, 0.5312, 0.2969, 0.5312, 0.2891, 0.5312, 0.2891, 0.5312, 0.2969, 0.4688, 0.3125, 0.4375, 0.3125, 0.4375, 0.3125, 0.4688, 0.3125, 0.4375, 0.3125, 0.4375, 0.3125, 0.4375, 0.3125, 0.4375, 0.3125, 0.4375, 0.3125, 0.4688, 0.3125, 0.4688, 0.3125, 0.4375, 0.3125, 0.4688, 0.3125, 0.4688, 0.3125, 0.4688, 0.3125, 0.4688, 0.3125, 0.4688, 0.3125, 0.4688, 0.3125, 0.4688, 0.3125, 0.4688, 0.3125, 0.4375, 0.3125, 0.4688, 0.3125, 0.4688, 0.3125, 0.4375, 0.3125, 0.4688, 0.3125, 0.4688, 0.3125, 0.4688, 0.3125, 0.4688, 0.3125, 0.4375, 0.3125, 0.4375, 0.3125, 0.4375, 0.3125, 0.4375, 0.3125, 0.4375, 0.3125, 0.4688, 0.3125, 0.4688, 0.3125, 0.4375, 0.3125, 0.4375, 0.3125, 0.4375, 0.3125, 0.4375, 0.3125, 0.4375, 0.3125, 0.4688, 0.3125, 0.4375, 0.3125, 0.4375, 0.3125, 0.4688, 0.3125, 0.4375, 0.3125, 0.4688, 0.3125, 0.4688, 0.3125, 0.4375, 0.3125, 0.5625, 0.2812, 0.5625, 0.2969, 0.5625, 0.2969, 0.5625, 0.2812, 0.5625, 0.2969, 0.5625, 0.3125, 0.5625, 0.3125, 0.5625, 0.2969, 0.5625, 0.2969, 0.5625, 0.3125, 0.5625, 0.3125, 0.5625, 0.2969, 0.5625, 0.2812, 0.5625, 0.2812, 0.5625, 0.2812, 0.5625, 0.2812, 0.5625, 0.2969, 0.5625, 0.2812, 0.5625, 0.2812, 0.5625, 0.2969, 0.5625, 0.2812, 0.5625, 0.2969, 0.5625, 0.2969, 0.5625, 0.2812, 0.5625, 0.2812, 0.5625, 0.2812, 0.5625, 0.2812, 0.5625, 0.2812, 0.5625, 0.2812, 0.5625, 0.2812, 0.5625, 0.2812, 0.5625, 0.2812, 0.5625, 0.2812, 0.5625, 0.2812, 0.5625, 0.2812, 0.5625, 0.2812, 0.5625, 0.2812, 0.5625, 0.2812, 0.5625, 0.2812, 0.5625, 0.2812, 0.4688, 0.3125, 0.5, 0.3125, 0.5, 0.3438, 0.4688, 0.3438, 0.5, 0.3438, 0.4688, 0.3438, 0.4688, 0.3438, 0.5, 0.3438, 0.4688, 0.3438, 0.4688, 0.3125, 0.4688, 0.3125, 0.4688, 0.3438, 0.4688, 0.3125, 0.5, 0.3125, 0.5, 0.3125, 0.4688, 0.3125])
me_cube.materials.append(mat_material)
me_cube.use_remesh_preserve_volume = False
me_cube.use_remesh_preserve_attributes = False
me_cube.use_mirror_vertex_groups = False
me_cube.update()

# ---- objects
ob_cube = bpy.data.objects.new('Cube', me_cube)
ob_light = bpy.data.objects.new('Light', light_light)
ob_camera = bpy.data.objects.new('Camera', cam_camera)

# ---- transforms, parenting, visibility, modifiers, constraints
ob_cube.location = (0.0, 0.0, 0.0)
ob_cube.lock_rotations_4d = False
ob_cube.empty_display_type = 'ARROWS'
ob_cube.lineart.crease_threshold = 0.0
_m = ob_cube.modifiers.new('Subdivision', 'SUBSURF')
_m.uv_smooth = 'PRESERVE_CORNERS'
_m.levels = 2
_m = ob_cube.modifiers.new('Mirror', 'MIRROR')
_m.use_clip = True
_m.merge_threshold = 0.01
ob_light.location = (4.076, 1.005, 5.904)
ob_light.rotation_euler = (0.6503, 0.05522, 1.866)
ob_light.lock_rotations_4d = False
ob_light.empty_display_type = 'ARROWS'
ob_light.color = (0.0, 0.0, 0.0, 0.0)
ob_light.lineart.crease_threshold = 0.0
ob_camera.location = (7.359, -6.926, 4.958)
ob_camera.rotation_euler = (1.109, 0.0, 0.8149)
ob_camera.lock_rotations_4d = False
ob_camera.empty_display_type = 'ARROWS'
ob_camera.color = (0.0, 0.0, 0.0, 0.0)
ob_camera.display_type = 'WIRE'
ob_camera.lineart.crease_threshold = 0.0

# ---- collection membership
col_collection.objects.link(ob_cube)
col_collection.objects.link(ob_light)
col_collection.objects.link(ob_camera)

# ---- scene / render settings (as saved in the file)
scene.camera = ob_camera
scene.frame_start = 1; scene.frame_end = 250; scene.frame_set(1)
scene.render.engine = 'BLENDER_EEVEE_NEXT'
scene.cycles.use_denoising = False
scene.cycles.samples = 128
scene.cycles.sampling_pattern = 'TABULATED_SOBOL'
scene.cycles.use_adaptive_sampling = False
scene.cycles.use_light_tree = False
scene.view_settings.view_transform = 'Filmic'
bpy.context.view_layer.update()
